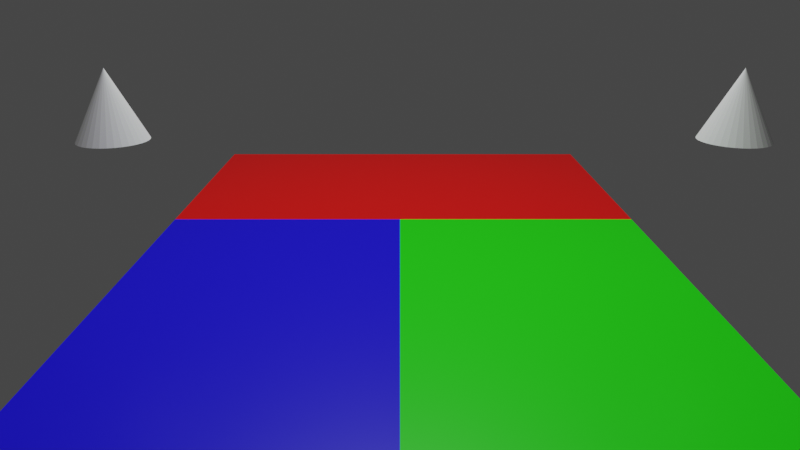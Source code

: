 # Source: HPMSScene.blend  (saved by Blender 3.4.6; exported with 4.5.12 LTS)
import bpy
from mathutils import Matrix  # noqa: F401  (used for matrix-valued properties, if any)

bpy.ops.wm.read_factory_settings(use_empty=True)
scene = bpy.context.scene
scene.name = 'Scene'

# ---- materials (node trees are filled in below, after node groups)
mat_material_2 = bpy.data.materials.new('Material_2')
mat_material_2.alpha_threshold = 0.0
mat_material_2.line_color = (0.0, 0.0, 0.0, 1.0)
mat_material_3 = bpy.data.materials.new('Material_3')
mat_material_3.alpha_threshold = 0.0
mat_material_3.line_color = (0.0, 0.0, 0.0, 1.0)
mat_material_1 = bpy.data.materials.new('Material_1')
mat_material_1.alpha_threshold = 0.0
mat_material_1.line_color = (0.0, 0.0, 0.0, 1.0)

# ---- material node trees
mat_material_2.use_nodes = True; mat_material_2.node_tree.nodes.clear()
_N = mat_material_2.node_tree.nodes; _L = mat_material_2.node_tree.links
n0 = _N.new('ShaderNodeOutputMaterial'); n0.name = 'Material Output'; n0.location = (300, 300)
n1 = _N.new('ShaderNodeBsdfPrincipled'); n1.name = 'Principled BSDF'; n1.location = (10, 300)
n1.distribution = 'GGX'
n1.subsurface_method = 'BURLEY'
n1.inputs[0].default_value = (0.01024, 0.8, 0.0, 1.0)
n1.inputs[2].default_value = 0.4
n1.inputs[3].default_value = 1.45
n1.inputs[27].default_value = (0.0, 0.0, 0.0, 1.0)
n1.inputs[28].default_value = 1.0
_L.new(n1.outputs[0], n0.inputs[0])
n0.is_active_output = True
mat_material_3.use_nodes = True; mat_material_3.node_tree.nodes.clear()
_N = mat_material_3.node_tree.nodes; _L = mat_material_3.node_tree.links
n0 = _N.new('ShaderNodeOutputMaterial'); n0.name = 'Material Output'; n0.location = (300, 300)
n1 = _N.new('ShaderNodeBsdfPrincipled'); n1.name = 'Principled BSDF'; n1.location = (10, 300)
n1.distribution = 'GGX'
n1.subsurface_method = 'BURLEY'
n1.inputs[0].default_value = (0.005437, 0.0, 0.8, 1.0)
n1.inputs[2].default_value = 0.4
n1.inputs[3].default_value = 1.45
n1.inputs[27].default_value = (0.0, 0.0, 0.0, 1.0)
n1.inputs[28].default_value = 1.0
_L.new(n1.outputs[0], n0.inputs[0])
n0.is_active_output = True
mat_material_1.use_nodes = True; mat_material_1.node_tree.nodes.clear()
_N = mat_material_1.node_tree.nodes; _L = mat_material_1.node_tree.links
n0 = _N.new('ShaderNodeOutputMaterial'); n0.name = 'Material Output'; n0.location = (300, 300)
n1 = _N.new('ShaderNodeBsdfPrincipled'); n1.name = 'Principled BSDF'; n1.location = (10, 300)
n1.distribution = 'GGX'
n1.subsurface_method = 'BURLEY'
n1.inputs[0].default_value = (0.8, 0.00141, 0.0, 1.0)
n1.inputs[2].default_value = 0.4
n1.inputs[3].default_value = 1.45
n1.inputs[27].default_value = (0.0, 0.0, 0.0, 1.0)
n1.inputs[28].default_value = 1.0
_L.new(n1.outputs[0], n0.inputs[0])
n0.is_active_output = True

# ---- world
world_world = bpy.data.worlds.new('World'); scene.world = world_world
world_world.use_nodes = True; world_world.node_tree.nodes.clear()
_N = world_world.node_tree.nodes; _L = world_world.node_tree.links
n0 = _N.new('ShaderNodeOutputWorld'); n0.name = 'World Output'; n0.location = (300, 300)
n1 = _N.new('ShaderNodeBackground'); n1.name = 'Background'; n1.location = (10, 300)
n1.inputs[0].default_value = (0.05088, 0.05088, 0.05088, 1.0)
_L.new(n1.outputs[0], n0.inputs[0])
n0.is_active_output = True
world_world.color = (0.05088, 0.05088, 0.05088)
world_world.use_sun_shadow = False
world_world.sun_shadow_jitter_overblur = 0.0

# ---- cameras
cam_cam_01 = bpy.data.cameras.new('CAM_01')
cam_cam_01.clip_end = 100.0
cam_cam_01.lens = 31.18
cam_cam_01.ortho_scale = 7.314
cam_cam_01.lens_unit = 'FOV'
cam_cam_02 = bpy.data.cameras.new('CAM_02')
cam_cam_02.clip_end = 100.0
cam_cam_02.lens = 31.18
cam_cam_02.ortho_scale = 7.314
cam_cam_02.lens_unit = 'FOV'
cam_cam_03 = bpy.data.cameras.new('CAM_03')
cam_cam_03.clip_end = 100.0
cam_cam_03.lens = 31.18
cam_cam_03.ortho_scale = 7.314
cam_cam_03.lens_unit = 'FOV'

# ---- lights
light_light = bpy.data.lights.new('Light', 'POINT')
light_light.transmission_factor = 0.0
light_light.energy = 1000.0
light_light.shadow_soft_size = 0.1
light_light.shadow_maximum_resolution = 0.006
light_light.use_absolute_resolution = True

# ---- meshes
me_ey_01 = bpy.data.meshes.new('EY_01')
me_ey_01.from_pydata([(0.0, 1.0, -1.0), (0.1951, 0.9808, -1.0), (0.3827, 0.9239, -1.0), (0.5556, 0.8315, -1.0), (0.7071, 0.7071, -1.0), (0.8315, 0.5556, -1.0), (0.9239, 0.3827, -1.0), (0.9808, 0.1951, -1.0), (1.0, 7.55e-08, -1.0), (0.9808, -0.1951, -1.0), (0.9239, -0.3827, -1.0), (0.8315, -0.5556, -1.0), (0.7071, -0.7071, -1.0), (0.5556, -0.8315, -1.0), (0.3827, -0.9239, -1.0), (0.1951, -0.9808, -1.0), (-3.258e-07, -1.0, -1.0), (-0.1951, -0.9808, -1.0), (-0.3827, -0.9239, -1.0), (-0.5556, -0.8315, -1.0), (-0.7071, -0.7071, -1.0), (-0.8315, -0.5556, -1.0), (-0.9239, -0.3827, -1.0), (0.0, 0.0, 1.0), (-0.9808, -0.1951, -1.0), (-1.0, 9.656e-07, -1.0), (-0.9808, 0.1951, -1.0), (-0.9239, 0.3827, -1.0), (-0.8315, 0.5556, -1.0), (-0.7071, 0.7071, -1.0), (-0.5556, 0.8315, -1.0), (-0.3827, 0.9239, -1.0), (-0.1951, 0.9808, -1.0)], [], [(0, 23, 1), (1, 23, 2), (2, 23, 3), (3, 23, 4), (4, 23, 5), (5, 23, 6), (6, 23, 7), (7, 23, 8), (8, 23, 9), (9, 23, 10), (10, 23, 11), (11, 23, 12), (12, 23, 13), (13, 23, 14), (14, 23, 15), (15, 23, 16), (16, 23, 17), (17, 23, 18), (18, 23, 19), (19, 23, 20), (20, 23, 21), (21, 23, 22), (22, 23, 24), (24, 23, 25), (25, 23, 26), (26, 23, 27), (27, 23, 28), (28, 23, 29), (29, 23, 30), (30, 23, 31), (31, 23, 32), (32, 23, 0), (0, 1, 2, 3, 4, 5, 6, 7, 8, 9, 10, 11, 12, 13, 14, 15, 16, 17, 18, 19, 20, 21, 22, 24, 25, 26, 27, 28, 29, 30, 31, 32)])
_uv = me_ey_01.uv_layers.new(name='UVMap')
_uv.uv.foreach_set('vector', [0.25, 0.49, 0.25, 0.25, 0.2968, 0.4854, 0.2968, 0.4854, 0.25, 0.25, 0.3418, 0.4717, 0.3418, 0.4717, 0.25, 0.25, 0.3833, 0.4496, 0.3833, 0.4496, 0.25, 0.25, 0.4197, 0.4197, 0.4197, 0.4197, 0.25, 0.25, 0.4496, 0.3833, 0.4496, 0.3833, 0.25, 0.25, 0.4717, 0.3418, 0.4717, 0.3418, 0.25, 0.25, 0.4854, 0.2968, 0.4854, 0.2968, 0.25, 0.25, 0.49, 0.25, 0.49, 0.25, 0.25, 0.25, 0.4854, 0.2032, 0.4854, 0.2032, 0.25, 0.25, 0.4717, 0.1582, 0.4717, 0.1582, 0.25, 0.25, 0.4496, 0.1167, 0.4496, 0.1167, 0.25, 0.25, 0.4197, 0.08029, 0.4197, 0.08029, 0.25, 0.25, 0.3833, 0.05045, 0.3833, 0.05045, 0.25, 0.25, 0.3418, 0.02827, 0.3418, 0.02827, 0.25, 0.25, 0.2968, 0.01461, 0.2968, 0.01461, 0.25, 0.25, 0.25, 0.01, 0.25, 0.01, 0.25, 0.25, 0.2032, 0.01461, 0.2032, 0.01461, 0.25, 0.25, 0.1582, 0.02827, 0.1582, 0.02827, 0.25, 0.25, 0.1167, 0.05045, 0.1167, 0.05045, 0.25, 0.25, 0.08029, 0.08029, 0.08029, 0.08029, 0.25, 0.25, 0.05045, 0.1167, 0.05045, 0.1167, 0.25, 0.25, 0.02827, 0.1582, 0.02827, 0.1582, 0.25, 0.25, 0.01461, 0.2032, 0.01461, 0.2032, 0.25, 0.25, 0.01, 0.25, 0.01, 0.25, 0.25, 0.25, 0.01461, 0.2968, 0.01461, 0.2968, 0.25, 0.25, 0.02827, 0.3418, 0.02827, 0.3418, 0.25, 0.25, 0.05045, 0.3833, 0.05045, 0.3833, 0.25, 0.25, 0.08029, 0.4197, 0.08029, 0.4197, 0.25, 0.25, 0.1167, 0.4496, 0.1167, 0.4496, 0.25, 0.25, 0.1582, 0.4717, 0.1582, 0.4717, 0.25, 0.25, 0.2032, 0.4854, 0.2032, 0.4854, 0.25, 0.25, 0.25, 0.49, 0.75, 0.49, 0.7968, 0.4854, 0.8418, 0.4717, 0.8833, 0.4496, 0.9197, 0.4197, 0.9496, 0.3833, 0.9717, 0.3418, 0.9854, 0.2968, 0.99, 0.25, 0.9854, 0.2032, 0.9717, 0.1582, 0.9496, 0.1167, 0.9197, 0.08029, 0.8833, 0.05045, 0.8418, 0.02827, 0.7968, 0.01461, 0.75, 0.01, 0.7032, 0.01461, 0.6582, 0.02827, 0.6167, 0.05045, 0.5803, 0.08029, 0.5504, 0.1167, 0.5283, 0.1582, 0.5146, 0.2032, 0.51, 0.25, 0.5146, 0.2968, 0.5283, 0.3418, 0.5504, 0.3833, 0.5803, 0.4197, 0.6167, 0.4496, 0.6582, 0.4717, 0.7032, 0.4854])
me_ey_01.use_remesh_fix_poles = True
me_ey_01.use_remesh_preserve_attributes = False
me_ey_01.use_mirror_vertex_groups = False
me_ey_01.update()
me_ey_02 = bpy.data.meshes.new('EY_02')
me_ey_02.from_pydata([(0.0, 1.0, -1.0), (0.1951, 0.9808, -1.0), (0.3827, 0.9239, -1.0), (0.5556, 0.8315, -1.0), (0.7071, 0.7071, -1.0), (0.8315, 0.5556, -1.0), (0.9239, 0.3827, -1.0), (0.9808, 0.1951, -1.0), (1.0, 7.55e-08, -1.0), (0.9808, -0.1951, -1.0), (0.9239, -0.3827, -1.0), (0.8315, -0.5556, -1.0), (0.7071, -0.7071, -1.0), (0.5556, -0.8315, -1.0), (0.3827, -0.9239, -1.0), (0.1951, -0.9808, -1.0), (-3.258e-07, -1.0, -1.0), (-0.1951, -0.9808, -1.0), (-0.3827, -0.9239, -1.0), (-0.5556, -0.8315, -1.0), (-0.7071, -0.7071, -1.0), (-0.8315, -0.5556, -1.0), (-0.9239, -0.3827, -1.0), (0.0, 0.0, 1.0), (-0.9808, -0.1951, -1.0), (-1.0, 9.656e-07, -1.0), (-0.9808, 0.1951, -1.0), (-0.9239, 0.3827, -1.0), (-0.8315, 0.5556, -1.0), (-0.7071, 0.7071, -1.0), (-0.5556, 0.8315, -1.0), (-0.3827, 0.9239, -1.0), (-0.1951, 0.9808, -1.0)], [], [(0, 23, 1), (1, 23, 2), (2, 23, 3), (3, 23, 4), (4, 23, 5), (5, 23, 6), (6, 23, 7), (7, 23, 8), (8, 23, 9), (9, 23, 10), (10, 23, 11), (11, 23, 12), (12, 23, 13), (13, 23, 14), (14, 23, 15), (15, 23, 16), (16, 23, 17), (17, 23, 18), (18, 23, 19), (19, 23, 20), (20, 23, 21), (21, 23, 22), (22, 23, 24), (24, 23, 25), (25, 23, 26), (26, 23, 27), (27, 23, 28), (28, 23, 29), (29, 23, 30), (30, 23, 31), (31, 23, 32), (32, 23, 0), (0, 1, 2, 3, 4, 5, 6, 7, 8, 9, 10, 11, 12, 13, 14, 15, 16, 17, 18, 19, 20, 21, 22, 24, 25, 26, 27, 28, 29, 30, 31, 32)])
_uv = me_ey_02.uv_layers.new(name='UVMap')
_uv.uv.foreach_set('vector', [0.25, 0.49, 0.25, 0.25, 0.2968, 0.4854, 0.2968, 0.4854, 0.25, 0.25, 0.3418, 0.4717, 0.3418, 0.4717, 0.25, 0.25, 0.3833, 0.4496, 0.3833, 0.4496, 0.25, 0.25, 0.4197, 0.4197, 0.4197, 0.4197, 0.25, 0.25, 0.4496, 0.3833, 0.4496, 0.3833, 0.25, 0.25, 0.4717, 0.3418, 0.4717, 0.3418, 0.25, 0.25, 0.4854, 0.2968, 0.4854, 0.2968, 0.25, 0.25, 0.49, 0.25, 0.49, 0.25, 0.25, 0.25, 0.4854, 0.2032, 0.4854, 0.2032, 0.25, 0.25, 0.4717, 0.1582, 0.4717, 0.1582, 0.25, 0.25, 0.4496, 0.1167, 0.4496, 0.1167, 0.25, 0.25, 0.4197, 0.08029, 0.4197, 0.08029, 0.25, 0.25, 0.3833, 0.05045, 0.3833, 0.05045, 0.25, 0.25, 0.3418, 0.02827, 0.3418, 0.02827, 0.25, 0.25, 0.2968, 0.01461, 0.2968, 0.01461, 0.25, 0.25, 0.25, 0.01, 0.25, 0.01, 0.25, 0.25, 0.2032, 0.01461, 0.2032, 0.01461, 0.25, 0.25, 0.1582, 0.02827, 0.1582, 0.02827, 0.25, 0.25, 0.1167, 0.05045, 0.1167, 0.05045, 0.25, 0.25, 0.08029, 0.08029, 0.08029, 0.08029, 0.25, 0.25, 0.05045, 0.1167, 0.05045, 0.1167, 0.25, 0.25, 0.02827, 0.1582, 0.02827, 0.1582, 0.25, 0.25, 0.01461, 0.2032, 0.01461, 0.2032, 0.25, 0.25, 0.01, 0.25, 0.01, 0.25, 0.25, 0.25, 0.01461, 0.2968, 0.01461, 0.2968, 0.25, 0.25, 0.02827, 0.3418, 0.02827, 0.3418, 0.25, 0.25, 0.05045, 0.3833, 0.05045, 0.3833, 0.25, 0.25, 0.08029, 0.4197, 0.08029, 0.4197, 0.25, 0.25, 0.1167, 0.4496, 0.1167, 0.4496, 0.25, 0.25, 0.1582, 0.4717, 0.1582, 0.4717, 0.25, 0.25, 0.2032, 0.4854, 0.2032, 0.4854, 0.25, 0.25, 0.25, 0.49, 0.75, 0.49, 0.7968, 0.4854, 0.8418, 0.4717, 0.8833, 0.4496, 0.9197, 0.4197, 0.9496, 0.3833, 0.9717, 0.3418, 0.9854, 0.2968, 0.99, 0.25, 0.9854, 0.2032, 0.9717, 0.1582, 0.9496, 0.1167, 0.9197, 0.08029, 0.8833, 0.05045, 0.8418, 0.02827, 0.7968, 0.01461, 0.75, 0.01, 0.7032, 0.01461, 0.6582, 0.02827, 0.6167, 0.05045, 0.5803, 0.08029, 0.5504, 0.1167, 0.5283, 0.1582, 0.5146, 0.2032, 0.51, 0.25, 0.5146, 0.2968, 0.5283, 0.3418, 0.5504, 0.3833, 0.5803, 0.4197, 0.6167, 0.4496, 0.6582, 0.4717, 0.7032, 0.4854])
me_ey_02.use_remesh_fix_poles = True
me_ey_02.use_remesh_preserve_attributes = False
me_ey_02.use_mirror_vertex_groups = False
me_ey_02.update()
me_sg_01 = bpy.data.meshes.new('SG_01')
me_sg_01.from_pydata([(-1.0, -1.0, 0.0), (1.0, -1.0, 0.0), (-1.0, 0.5918, 0.0), (1.0, 0.5918, 0.0)], [], [(0, 1, 3, 2)])
_uv = me_sg_01.uv_layers.new(name='UVMap')
_uv.uv.foreach_set('vector', [0.0, 0.0, 1.0, 0.0, 1.0, 1.0, 0.0, 1.0])
me_sg_01.materials.append(mat_material_2)
me_sg_01.use_remesh_fix_poles = True
me_sg_01.use_remesh_preserve_attributes = False
me_sg_01.use_mirror_vertex_groups = False
me_sg_01.update()
me_sg_02 = bpy.data.meshes.new('SG_02')
me_sg_02.from_pydata([(-1.0, -1.0, 0.0), (-1.0, 0.5918, 0.0), (-2.942, -1.0, 0.0), (-2.942, 0.5918, 0.0)], [], [(0, 1, 3, 2)])
_uv = me_sg_02.uv_layers.new(name='UVMap')
_uv.uv.foreach_set('vector', [0.0, 0.0, 0.0, 1.0, 0.0, 1.0, 0.0, 0.0])
me_sg_02.materials.append(mat_material_3)
me_sg_02.use_remesh_fix_poles = True
me_sg_02.use_remesh_preserve_attributes = False
me_sg_02.use_mirror_vertex_groups = False
me_sg_02.update()
me_sg_03 = bpy.data.meshes.new('SG_03')
me_sg_03.from_pydata([(-1.0, 0.5918, 0.0), (1.0, 0.5918, 0.0), (-2.942, 0.5918, 0.0), (-1.0, 1.414, 0.0), (1.0, 1.414, 0.0), (-2.942, 1.414, 0.0)], [], [(2, 0, 3, 5), (0, 1, 4, 3)])
_uv = me_sg_03.uv_layers.new(name='UVMap')
_uv.uv.foreach_set('vector', [0.0, 1.0, 0.0, 1.0, 0.0, 1.0, 0.0, 1.0, 0.0, 1.0, 1.0, 1.0, 1.0, 1.0, 0.0, 1.0])
me_sg_03.materials.append(mat_material_1)
me_sg_03.use_remesh_fix_poles = True
me_sg_03.use_remesh_preserve_attributes = False
me_sg_03.use_mirror_vertex_groups = False
me_sg_03.update()

# ---- objects
ob_cam_01 = bpy.data.objects.new('CAM_01', cam_cam_01)
ob_cam_02 = bpy.data.objects.new('CAM_02', cam_cam_02)
ob_cam_03 = bpy.data.objects.new('CAM_03', cam_cam_03)
ob_ey_01 = bpy.data.objects.new('EY_01', me_ey_01)
ob_ey_02 = bpy.data.objects.new('EY_02', me_ey_02)
ob_light = bpy.data.objects.new('Light', light_light)
ob_sg_01 = bpy.data.objects.new('SG_01', me_sg_01)
ob_sg_02 = bpy.data.objects.new('SG_02', me_sg_02)
ob_sg_03 = bpy.data.objects.new('SG_03', me_sg_03)

# ---- transforms, parenting, visibility, modifiers, constraints
ob_cam_01.location = (3.0, -0.5, 2.0)
ob_cam_01.rotation_euler = (1.222, 0.0, 1.571)
ob_cam_01.lock_rotations_4d = False
ob_cam_01.empty_display_type = 'ARROWS'
ob_cam_01.color = (0.0, 0.0, 0.0, 0.0)
ob_cam_01.display_type = 'WIRE'
ob_cam_01.lineart.crease_threshold = 0.0
ob_cam_02.location = (-1.0, -4.0, 2.0)
ob_cam_02.rotation_euler = (1.222, 0.0, 0.0)
ob_cam_02.lock_rotations_4d = False
ob_cam_02.empty_display_type = 'ARROWS'
ob_cam_02.color = (0.0, 0.0, 0.0, 0.0)
ob_cam_02.display_type = 'WIRE'
ob_cam_02.lineart.crease_threshold = 0.0
ob_cam_03.location = (-5.0, -0.5, 2.0)
ob_cam_03.rotation_euler = (1.222, 0.0, -1.571)
ob_cam_03.lock_rotations_4d = False
ob_cam_03.empty_display_type = 'ARROWS'
ob_cam_03.color = (0.0, 0.0, 0.0, 0.0)
ob_cam_03.display_type = 'WIRE'
ob_cam_03.lineart.crease_threshold = 0.0
ob_ey_01.location = (1.176, 0.4349, 1.208)
ob_ey_01.scale = (0.2322, 0.2322, 0.2322)
ob_ey_01.lineart.crease_threshold = 0.0
ob_ey_02.location = (-2.867, 0.4349, 1.208)
ob_ey_02.scale = (0.2322, 0.2322, 0.2322)
ob_ey_02.lineart.crease_threshold = 0.0
ob_light.location = (-1.071, 1.04, 5.904)
ob_light.rotation_euler = (0.6503, 0.05522, 1.866)
ob_light.lock_rotations_4d = False
ob_light.empty_display_type = 'ARROWS'
ob_light.color = (0.0, 0.0, 0.0, 0.0)
ob_light.lineart.crease_threshold = 0.0
ob_sg_01.location = (0.0, 0.0, 0.0)
ob_sg_01.scale = (1.0, 2.781, 1.0)
ob_sg_01.lineart.crease_threshold = 0.0
ob_sg_02.location = (0.0, 0.0, 0.0)
ob_sg_02.scale = (1.0, 2.781, 1.0)
ob_sg_02.lineart.crease_threshold = 0.0
ob_sg_03.location = (0.0, 0.0, 0.0)
ob_sg_03.scale = (1.0, 2.781, 1.0)
ob_sg_03.lineart.crease_threshold = 0.0

# ---- collection membership
scene.collection.objects.link(ob_cam_01)
scene.collection.objects.link(ob_cam_02)
scene.collection.objects.link(ob_cam_03)
scene.collection.objects.link(ob_ey_01)
scene.collection.objects.link(ob_ey_02)
scene.collection.objects.link(ob_light)
scene.collection.objects.link(ob_sg_01)
scene.collection.objects.link(ob_sg_02)
scene.collection.objects.link(ob_sg_03)

# ---- scene / render settings (as saved in the file)
scene.camera = ob_cam_02
scene.frame_start = 1; scene.frame_end = 250; scene.frame_set(85)
scene.render.engine = 'CYCLES'
scene.cycles.use_denoising = False
scene.cycles.samples = 128
scene.cycles.sampling_pattern = 'TABULATED_SOBOL'
scene.cycles.use_adaptive_sampling = False
scene.cycles.use_light_tree = False
scene.view_settings.view_transform = 'Filmic'
bpy.context.view_layer.update()
